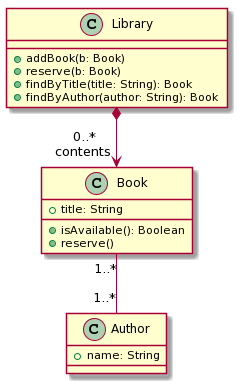

The diagram above was rendered by PlantUML. Its source (embedded in the PNG):
@startuml
class Library {
+ addBook(b: Book)
+ reserve(b: Book)
+ findByTitle(title: String): Book
+ findByAuthor(author: String): Book
}
class Book {
+ title: String
+ isAvailable(): Boolean
+ reserve()
}
class Author {
+ name: String
}
Book "1..*" -- "1..*" Author
Library *--> "0..*\ncontents" Book
@enduml